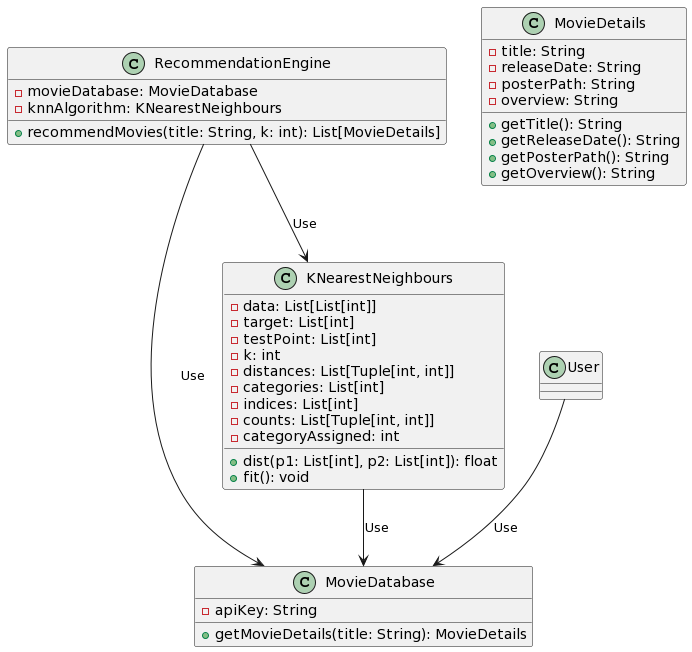

The diagram above was rendered by PlantUML. Its source (embedded in the PNG):
@startuml
class MovieDatabase {
  - apiKey: String
  + getMovieDetails(title: String): MovieDetails
}

class MovieDetails {
  - title: String
  - releaseDate: String
  - posterPath: String
  - overview: String
  + getTitle(): String
  + getReleaseDate(): String
  + getPosterPath(): String
  + getOverview(): String
}

class KNearestNeighbours {
  - data: List[List[int]]
  - target: List[int]
  - testPoint: List[int]
  - k: int
  - distances: List[Tuple[int, int]]
  - categories: List[int]
  - indices: List[int]
  - counts: List[Tuple[int, int]]
  - categoryAssigned: int
  + dist(p1: List[int], p2: List[int]): float
  + fit(): void
}

class RecommendationEngine {
  - movieDatabase: MovieDatabase
  - knnAlgorithm: KNearestNeighbours
  + recommendMovies(title: String, k: int): List[MovieDetails]
}

User --> MovieDatabase: Use
RecommendationEngine --> MovieDatabase: Use
RecommendationEngine --> KNearestNeighbours: Use
KNearestNeighbours --> MovieDatabase: Use
@enduml